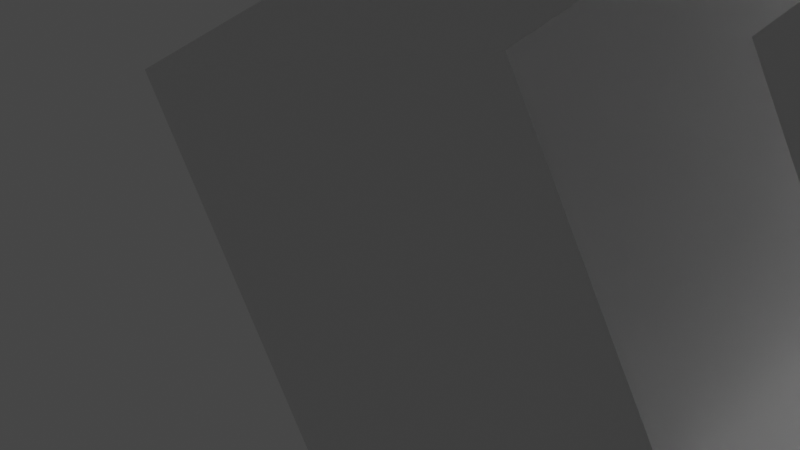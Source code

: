 # Source: Part_1_Getting_Started_with_UI_and_Modifiers.blend  (saved by Blender 2.91.10; exported with 4.5.12 LTS)
import bpy
from mathutils import Matrix  # noqa: F401  (used for matrix-valued properties, if any)

bpy.ops.wm.read_factory_settings(use_empty=True)
scene = bpy.context.scene
scene.name = 'Scene'

# ---- collections
col_collection = bpy.data.collections.new('Collection'); scene.collection.children.link(col_collection)

# ---- materials (node trees are filled in below, after node groups)
mat_material = bpy.data.materials.new('Material')
mat_material.alpha_threshold = 0.0
mat_material.use_transparent_shadow = False
mat_material.line_color = (0.0, 0.0, 0.0, 1.0)

# ---- material node trees
mat_material.use_nodes = True; mat_material.node_tree.nodes.clear()
_N = mat_material.node_tree.nodes; _L = mat_material.node_tree.links
n0 = _N.new('ShaderNodeOutputMaterial'); n0.name = 'Material Output'; n0.location = (300, 300)
n1 = _N.new('ShaderNodeBsdfPrincipled'); n1.name = 'Principled BSDF'; n1.location = (10, 300)
n1.distribution = 'GGX'
n1.subsurface_method = 'BURLEY'
n1.inputs[2].default_value = 0.4
n1.inputs[3].default_value = 1.45
n1.inputs[27].default_value = (0.0, 0.0, 0.0, 1.0)
n1.inputs[28].default_value = 1.0
_L.new(n1.outputs[0], n0.inputs[0])
n0.is_active_output = True

# ---- world
world_world = bpy.data.worlds.new('World'); scene.world = world_world
world_world.use_nodes = True; world_world.node_tree.nodes.clear()
_N = world_world.node_tree.nodes; _L = world_world.node_tree.links
n0 = _N.new('ShaderNodeOutputWorld'); n0.name = 'World Output'; n0.location = (300, 300)
n1 = _N.new('ShaderNodeBackground'); n1.name = 'Background'; n1.location = (10, 300)
n1.inputs[0].default_value = (0.05088, 0.05088, 0.05088, 1.0)
_L.new(n1.outputs[0], n0.inputs[0])
n0.is_active_output = True
world_world.color = (0.05088, 0.05088, 0.05088)
world_world.use_sun_shadow = False
world_world.sun_shadow_jitter_overblur = 0.0

# ---- cameras
cam_camera = bpy.data.cameras.new('Camera')
cam_camera.clip_end = 100.0
cam_camera.lens = 100.1
cam_camera.ortho_scale = 7.314

# ---- lights
light_light = bpy.data.lights.new('Light', 'POINT')
light_light.transmission_factor = 0.0
light_light.energy = 1000.0
light_light.shadow_soft_size = 0.1
light_light.shadow_maximum_resolution = 0.006
light_light.use_absolute_resolution = True

# ---- meshes
me_cube = bpy.data.meshes.new('Cube')
me_cube.from_pydata([(1.0, 1.0, 1.0), (1.0, 1.0, -1.0), (1.0, -1.0, 1.0), (1.0, -1.0, -1.0), (-1.0, 1.0, 1.0), (-1.0, 1.0, -1.0), (-1.0, -1.0, 1.0), (-1.0, -1.0, -1.0)], [], [(0, 4, 6, 2), (3, 2, 6, 7), (7, 6, 4, 5), (5, 1, 3, 7), (1, 0, 2, 3), (5, 4, 0, 1)])
_uv = me_cube.uv_layers.new(name='UVMap')
_uv.uv.foreach_set('vector', [0.625, 0.5, 0.875, 0.5, 0.875, 0.75, 0.625, 0.75, 0.375, 0.75, 0.625, 0.75, 0.625, 1.0, 0.375, 1.0, 0.375, 0.0, 0.625, 0.0, 0.625, 0.25, 0.375, 0.25, 0.125, 0.5, 0.375, 0.5, 0.375, 0.75, 0.125, 0.75, 0.375, 0.5, 0.625, 0.5, 0.625, 0.75, 0.375, 0.75, 0.375, 0.25, 0.625, 0.25, 0.625, 0.5, 0.375, 0.5])
me_cube.materials.append(mat_material)
me_cube.use_remesh_preserve_volume = False
me_cube.use_remesh_preserve_attributes = False
me_cube.use_mirror_vertex_groups = False
me_cube.update()

# ---- objects
ob_cube = bpy.data.objects.new('Cube', me_cube)
ob_light = bpy.data.objects.new('Light', light_light)
ob_camera = bpy.data.objects.new('Camera', cam_camera)

# ---- transforms, parenting, visibility, modifiers, constraints
ob_cube.location = (0.0, 0.0, 0.0)
ob_cube.lock_rotations_4d = False
ob_cube.empty_display_type = 'ARROWS'
ob_cube.lineart.crease_threshold = 0.0
_m = ob_cube.modifiers.new('Array', 'ARRAY')
_m.count = 5
_m.relative_offset_displace = (1.5, 0.0, 0.0)
_m = ob_cube.modifiers.new('Array.001', 'ARRAY')
_m.count = 5
_m.relative_offset_displace = (0.0, 1.5, 0.0)
_m = ob_cube.modifiers.new('Array.002', 'ARRAY')
_m.count = 5
_m.relative_offset_displace = (0.0, 0.0, 1.5)
ob_light.location = (4.076, 1.005, 5.904)
ob_light.rotation_euler = (0.6503, 0.05522, 1.866)
ob_light.lock_rotations_4d = False
ob_light.empty_display_type = 'ARROWS'
ob_light.color = (0.0, 0.0, 0.0, 0.0)
ob_light.lineart.crease_threshold = 0.0
ob_camera.location = (-2.9, -5.401, 6.078)
ob_camera.rotation_euler = (6.253, -0.7082, 1.093)
ob_camera.lock_rotations_4d = False
ob_camera.empty_display_type = 'ARROWS'
ob_camera.color = (0.0, 0.0, 0.0, 0.0)
ob_camera.display_type = 'WIRE'
ob_camera.lineart.crease_threshold = 0.0

# ---- collection membership
col_collection.objects.link(ob_cube)
col_collection.objects.link(ob_light)
col_collection.objects.link(ob_camera)

# ---- scene / render settings (as saved in the file)
scene.camera = ob_camera
scene.frame_start = 1; scene.frame_end = 250; scene.frame_set(1)
scene.render.engine = 'BLENDER_EEVEE_NEXT'
scene.cycles.use_denoising = False
scene.cycles.samples = 128
scene.cycles.sampling_pattern = 'TABULATED_SOBOL'
scene.cycles.use_adaptive_sampling = False
scene.cycles.use_light_tree = False
scene.view_settings.view_transform = 'Filmic'
bpy.context.view_layer.update()
